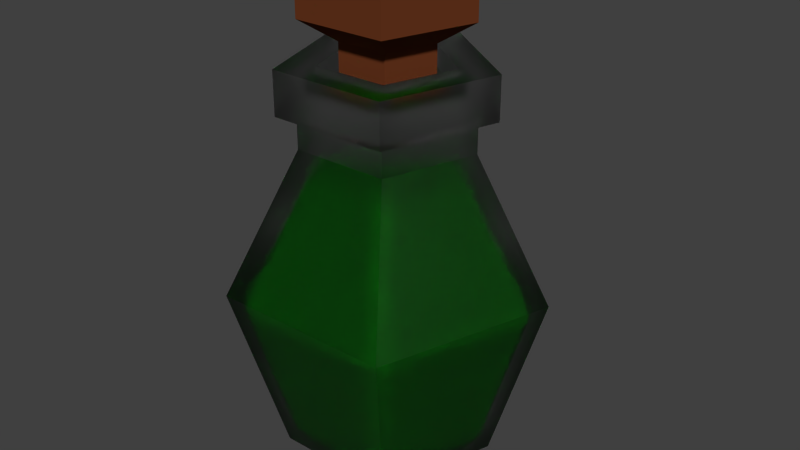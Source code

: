 # Source: Potion5.blend  (saved by Blender 2.76.0; exported with 4.5.12 LTS)
import bpy
from mathutils import Matrix  # noqa: F401  (used for matrix-valued properties, if any)

bpy.ops.wm.read_factory_settings(use_empty=True)
scene = bpy.context.scene
scene.name = 'Scene'

# ---- collections
col_collection_1 = bpy.data.collections.new('Collection 1'); scene.collection.children.link(col_collection_1)

# ---- materials (node trees are filled in below, after node groups)
mat_liquid = bpy.data.materials.new('Liquid')
mat_liquid.alpha_threshold = 0.0
mat_liquid.diffuse_color = (0.0006185, 0.1473, 0.001202, 1.0)
mat_liquid.roughness = 0.5
mat_cork = bpy.data.materials.new('Cork')
mat_cork.alpha_threshold = 0.0
mat_cork.diffuse_color = (0.1329, 0.03469, 0.01191, 1.0)
mat_cork.roughness = 0.5
mat_glass = bpy.data.materials.new('Glass')
mat_glass.alpha_threshold = 0.0
mat_glass.roughness = 0.5

# ---- material node trees
mat_glass.use_nodes = True; mat_glass.node_tree.nodes.clear()
_N = mat_glass.node_tree.nodes; _L = mat_glass.node_tree.links
n0 = _N.new('ShaderNodeOutputMaterial'); n0.name = 'Material Output'; n0.location = (300, 300)
n1 = _N.new('ShaderNodeBsdfGlass'); n1.name = 'Glass BSDF'; n1.location = (10, 300)
n1.distribution = 'BECKMANN'
n1.inputs[0].default_value = (0.8, 0.8, 0.8, 1.0)
n1.inputs[1].default_value = 0.5677
n1.inputs[2].default_value = 1.45
_L.new(n1.outputs[0], n0.inputs[0])
n0.is_active_output = True

# ---- world
world_world = bpy.data.worlds.new('World'); scene.world = world_world
world_world.color = (0.05088, 0.05088, 0.05088)
world_world.use_sun_shadow = False
world_world.sun_shadow_jitter_overblur = 0.0
world_world.cycles.sampling_method = 'MANUAL'
world_world.cycles.sample_map_resolution = 256

# ---- meshes
me_cylinder_016 = bpy.data.meshes.new('Cylinder.016')
me_cylinder_016.from_pydata([(-0.1251, 0.04064, 0.5386), (-5.416e-10, 0.2469, 0.3181), (-0.0773, -0.1064, 0.5386), (0.2348, 0.07631, 0.3181), (0.0773, -0.1064, 0.5386), (0.1451, -0.1998, 0.3181), (-3.453e-09, 0.1315, 0.5386), (-0.1451, -0.1998, 0.3181), (0.1251, 0.04064, 0.5386), (-0.2348, 0.07631, 0.3181), (-4.558e-09, 0.1028, -0.001971), (-2.486e-09, 0.1654, 0.04341), (0.09774, 0.03176, -0.001971), (0.1573, 0.05111, 0.04341), (0.0604, -0.08314, -0.001971), (0.09721, -0.1338, 0.04341), (-0.0604, -0.08314, -0.001971), (-0.09721, -0.1338, 0.04341), (-0.09774, 0.03176, -0.001971), (-0.1573, 0.05111, 0.04341), (-3.453e-09, 0.1315, 0.5904), (-0.1251, 0.04064, 0.5904), (-0.0773, -0.1064, 0.5904), (0.0773, -0.1064, 0.5904), (0.1251, 0.04064, 0.5904), (-2.773e-09, 0.1616, 0.5904), (-0.1537, 0.04993, 0.5904), (-0.09496, -0.1307, 0.5904), (0.09496, -0.1307, 0.5904), (0.1537, 0.04993, 0.5904), (-2.773e-09, 0.1616, 0.6585), (-0.1537, 0.04993, 0.6585), (-0.09496, -0.1307, 0.6585), (0.09496, -0.1307, 0.6585), (0.1537, 0.04993, 0.6585), (-2.279e-09, 0.1017, 0.6585), (-0.09671, 0.03142, 0.6585), (-0.05977, -0.08227, 0.6585), (0.05977, -0.08227, 0.6585), (0.09671, 0.03142, 0.6585), (-2.279e-09, 0.1017, 0.6266), (-0.09671, 0.03142, 0.6266), (-0.05977, -0.08227, 0.6266), (0.05977, -0.08227, 0.6266), (0.09671, 0.03142, 0.6266), (-2.787e-09, 0.07047, 0.6266), (-0.06702, 0.02178, 0.6266), (-0.04142, -0.05701, 0.6266), (0.04142, -0.05701, 0.6266), (0.06702, 0.02178, 0.6266), (-2.787e-09, 0.07047, 0.6904), (-0.06702, 0.02178, 0.6904), (-0.04142, -0.05701, 0.6904), (0.04142, -0.05701, 0.6904), (0.06702, 0.02178, 0.6904), (-8.645e-10, 0.1271, 0.7254), (-0.1208, 0.03927, 0.7254), (-0.07469, -0.1028, 0.7254), (0.07469, -0.1028, 0.7254), (0.1208, 0.03927, 0.7254), (-8.645e-10, 0.1271, 0.7908), (-0.1208, 0.03927, 0.7908), (-0.07469, -0.1028, 0.7908), (0.07469, -0.1028, 0.7908), (0.1208, 0.03927, 0.7908), (-0.1062, 0.03451, 0.4913), (-1.26e-09, 0.2097, 0.304), (-0.06564, -0.09034, 0.4913), (0.1994, 0.06479, 0.304), (0.06564, -0.09034, 0.4913), (0.1232, -0.1696, 0.304), (-3.732e-09, 0.1117, 0.4913), (-0.1232, -0.1696, 0.304), (0.1062, 0.03451, 0.4913), (-0.1994, 0.06479, 0.304), (-4.67e-09, 0.08726, 0.03221), (-2.91e-09, 0.1404, 0.07074), (0.08299, 0.02697, 0.03221), (0.1336, 0.0434, 0.07074), (0.05129, -0.0706, 0.03221), (0.08255, -0.1136, 0.07074), (-0.05129, -0.0706, 0.03221), (-0.08255, -0.1136, 0.07074), (-0.08299, 0.02697, 0.03221), (-0.1336, 0.0434, 0.07074)], [], [(19, 9, 1, 11), (15, 5, 7, 17), (17, 7, 9, 19), (9, 7, 2, 0), (13, 3, 5, 15), (2, 4, 23, 22), (11, 1, 3, 13), (11, 13, 12, 10), (13, 15, 14, 12), (15, 17, 16, 14), (17, 19, 18, 16), (19, 11, 10, 18), (10, 12, 14, 16, 18), (5, 3, 8, 4), (1, 9, 0, 6), (3, 1, 6, 8), (7, 5, 4, 2), (23, 24, 29, 28), (0, 2, 22, 21), (8, 6, 20, 24), (4, 8, 24, 23), (6, 0, 21, 20), (29, 25, 30, 34), (21, 22, 27, 26), (24, 20, 25, 29), (22, 23, 28, 27), (20, 21, 26, 25), (30, 31, 36, 35), (27, 28, 33, 32), (25, 26, 31, 30), (28, 29, 34, 33), (26, 27, 32, 31), (36, 37, 42, 41), (33, 34, 39, 38), (31, 32, 37, 36), (34, 30, 35, 39), (32, 33, 38, 37), (42, 43, 48, 47), (39, 35, 40, 44), (37, 38, 43, 42), (35, 36, 41, 40), (38, 39, 44, 43), (48, 49, 54, 53), (40, 41, 46, 45), (43, 44, 49, 48), (41, 42, 47, 46), (44, 40, 45, 49), (54, 50, 55, 59), (46, 47, 52, 51), (49, 45, 50, 54), (47, 48, 53, 52), (45, 46, 51, 50), (58, 59, 64, 63), (52, 53, 58, 57), (50, 51, 56, 55), (53, 54, 59, 58), (51, 52, 57, 56), (64, 60, 61, 62, 63), (56, 57, 62, 61), (59, 55, 60, 64), (57, 58, 63, 62), (55, 56, 61, 60), (84, 74, 66, 76), (80, 70, 72, 82), (82, 72, 74, 84), (74, 72, 67, 65), (78, 68, 70, 80), (76, 66, 68, 78), (76, 78, 77, 75), (78, 80, 79, 77), (80, 82, 81, 79), (82, 84, 83, 81), (84, 76, 75, 83), (75, 77, 79, 81, 83), (70, 68, 73, 69), (66, 74, 65, 71), (68, 66, 71, 73), (72, 70, 69, 67), (71, 65, 67, 69, 73)])
me_cylinder_016.polygons.foreach_set('material_index', [2, 2, 2, 2, 2, 2, 2, 2, 2, 2, 2, 2, 2, 2, 2, 2, 2, 2, 2, 2, 2, 2, 2, 2, 2, 2, 2, 2, 2, 2, 2, 2, 2, 2, 2, 2, 2, 2, 2, 2, 2, 2, 1, 2, 2, 2, 2, 1, 1, 1, 1, 1, 1, 1, 1, 1, 1, 1, 1, 1, 1, 1, 0, 0, 0, 0, 0, 0, 0, 0, 0, 0, 0, 0, 0, 0, 0, 0, 0])
me_cylinder_016.materials.append(mat_liquid)
me_cylinder_016.materials.append(mat_cork)
me_cylinder_016.materials.append(mat_glass)
me_cylinder_016.use_remesh_preserve_volume = False
me_cylinder_016.use_remesh_preserve_attributes = False
me_cylinder_016.use_mirror_vertex_groups = False
me_cylinder_016.update()

# ---- objects
ob_potion5 = bpy.data.objects.new('Potion5', me_cylinder_016)

# ---- transforms, parenting, visibility, modifiers, constraints
ob_potion5.location = (0.0, 0.0, 0.0)
ob_potion5.lineart.crease_threshold = 0.0

# ---- collection membership
col_collection_1.objects.link(ob_potion5)

# ---- scene / render settings (as saved in the file)
scene.frame_start = 1; scene.frame_end = 250; scene.frame_set(1)
scene.render.engine = 'CYCLES'
scene.render.resolution_percentage = 50
scene.render.dither_intensity = 0.0
scene.cycles.use_denoising = False
scene.cycles.samples = 10
scene.cycles.sampling_pattern = 'TABULATED_SOBOL'
scene.cycles.light_sampling_threshold = 0.0
scene.cycles.use_adaptive_sampling = False
scene.cycles.use_light_tree = False
scene.cycles.blur_glossy = 0.0
scene.cycles.pixel_filter_type = 'GAUSSIAN'
scene.cycles.sample_clamp_indirect = 0.0
scene.view_settings.view_transform = 'Standard'
bpy.context.view_layer.update()

# ---- added for rendering (the .blend has no active camera and no usable light): camera, sun
cam_auto = bpy.data.cameras.new('AutoCamera')
cam_auto.lens = 50.0
cam_auto.sensor_width = 36.0
cam_auto.clip_end = 1000.0
ob_auto_camera = bpy.data.objects.new('AutoCamera', cam_auto)
scene.collection.objects.link(ob_auto_camera)
ob_auto_camera.location = (0.947434, -1.11334, 1.15235)
ob_auto_camera.rotation_euler = (1.09748, -7.21219e-08, 0.694738)
scene.camera = ob_auto_camera
light_auto_sun = bpy.data.lights.new('AutoSun', 'SUN')
light_auto_sun.energy = 3.0
light_auto_sun.angle = 0.0523599
ob_auto_sun = bpy.data.objects.new('AutoSun', light_auto_sun)
scene.collection.objects.link(ob_auto_sun)
ob_auto_sun.rotation_euler = (0.872665, 0.174533, 0.523599)
bpy.context.view_layer.update()
